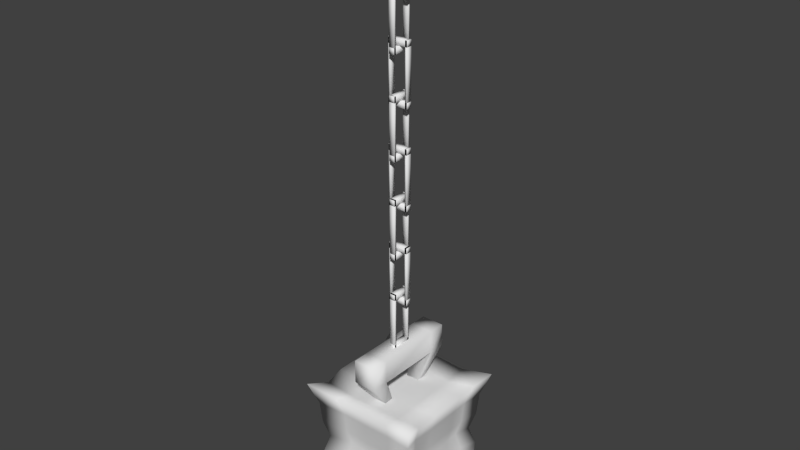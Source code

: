 # Source: Earring.blend  (saved by Blender 2.73.0; exported with 4.5.12 LTS)
import bpy
from mathutils import Matrix  # noqa: F401  (used for matrix-valued properties, if any)

bpy.ops.wm.read_factory_settings(use_empty=True)
scene = bpy.context.scene
scene.name = 'Scene'

# ---- collections
col_collection_1 = bpy.data.collections.new('Collection 1'); scene.collection.children.link(col_collection_1)

# ---- world
world_world = bpy.data.worlds.new('World'); scene.world = world_world
world_world.color = (0.05088, 0.05088, 0.05088)
world_world.use_sun_shadow = False
world_world.sun_shadow_jitter_overblur = 0.0
world_world.cycles.sampling_method = 'MANUAL'
world_world.cycles.sample_map_resolution = 256

# ---- meshes
me_torus_001 = bpy.data.meshes.new('Torus.001')
me_torus_001.from_pydata([(-7.383e-10, 0.0, -0.01689), (0.001689, 0.0, -0.01644), (0.002925, 0.0, -0.0152), (0.003378, 0.0, -0.01351), (0.002925, 0.0, -0.01182), (0.001689, 0.0, -0.01059), (-4.43e-10, 0.0, -0.01013), (-0.001689, 0.0, -0.01059), (-0.002925, 0.0, -0.01182), (-0.003378, 0.0, -0.01351), (-0.002925, 0.0, -0.0152), (-0.001689, 0.0, -0.01644), (-6.394e-10, 0.008445, -0.01463), (0.001689, 0.008219, -0.01424), (0.002925, 0.0076, -0.01316), (0.003378, 0.006756, -0.0117), (0.002925, 0.005911, -0.01024), (0.001689, 0.005293, -0.009168), (-3.836e-10, 0.005067, -0.008776), (-0.001689, 0.005293, -0.009168), (-0.002925, 0.005911, -0.01024), (-0.003378, 0.006756, -0.0117), (-0.002925, 0.0076, -0.01316), (-0.001689, 0.008219, -0.01424), (-3.691e-10, 0.01463, -0.008445), (0.001689, 0.01424, -0.008219), (0.002925, 0.01316, -0.0076), (0.003378, 0.0117, -0.006756), (0.002925, 0.01024, -0.005911), (0.001689, 0.009168, -0.005293), (-2.215e-10, 0.008776, -0.005067), (-0.001689, 0.009168, -0.005293), (-0.002925, 0.01024, -0.005911), (-0.003378, 0.0117, -0.006756), (-0.002925, 0.01316, -0.0076), (-0.001689, 0.01424, -0.008219), (-3.52e-17, 0.01689, -8.054e-10), (0.001689, 0.01644, -1.685e-09), (0.002925, 0.0152, -1.739e-09), (0.003378, 0.01351, -1.356e-09), (0.002925, 0.01182, -1.336e-09), (0.001689, 0.01059, -8.792e-10), (-5.239e-17, 0.01013, -1.208e-09), (-0.001689, 0.01059, -7.315e-10), (-0.002925, 0.01182, -1.08e-09), (-0.003378, 0.01351, -1.06e-09), (-0.002925, 0.0152, -1.483e-09), (-0.001689, 0.01644, -1.537e-09), (3.691e-10, 0.01463, 0.008445), (0.001689, 0.01424, 0.008219), (0.002925, 0.01316, 0.0076), (0.003378, 0.0117, 0.006756), (0.002925, 0.01024, 0.005911), (0.001689, 0.009168, 0.005293), (2.215e-10, 0.008776, 0.005067), (-0.001689, 0.009168, 0.005293), (-0.002925, 0.01024, 0.005911), (-0.003378, 0.0117, 0.006756), (-0.002925, 0.01316, 0.0076), (-0.001689, 0.01424, 0.008219), (6.394e-10, 0.008445, 0.01463), (0.001689, 0.008219, 0.01424), (0.002925, 0.0076, 0.01316), (0.003378, 0.006756, 0.0117), (0.002925, 0.005911, 0.01024), (0.001689, 0.005293, 0.009168), (3.836e-10, 0.005067, 0.008776), (-0.001689, 0.005293, 0.009168), (-0.002925, 0.005911, 0.01024), (-0.003378, 0.006756, 0.0117), (-0.002925, 0.0076, 0.01316), (-0.001689, 0.008219, 0.01424), (6.394e-10, -0.008445, 0.01463), (0.001689, -0.008219, 0.01424), (0.002925, -0.0076, 0.01316), (0.003378, -0.006756, 0.0117), (0.002925, -0.005911, 0.01024), (0.001689, -0.005293, 0.009168), (3.836e-10, -0.005067, 0.008776), (-0.001689, -0.005293, 0.009168), (-0.002925, -0.005911, 0.01024), (-0.003378, -0.006756, 0.0117), (-0.002925, -0.0076, 0.01316), (-0.001689, -0.008219, 0.01424), (3.691e-10, -0.01463, 0.008445), (0.001689, -0.01424, 0.008219), (0.002925, -0.01316, 0.0076), (0.003378, -0.0117, 0.006756), (0.002925, -0.01024, 0.005911), (0.001689, -0.009168, 0.005293), (2.215e-10, -0.008776, 0.005067), (-0.001689, -0.009168, 0.005293), (-0.002925, -0.01024, 0.005911), (-0.003378, -0.0117, 0.006756), (-0.002925, -0.01316, 0.0076), (-0.001689, -0.01424, 0.008219), (-3.52e-17, -0.01689, -8.054e-10), (0.001689, -0.01644, -1.685e-09), (0.002925, -0.0152, -1.739e-09), (0.003378, -0.01351, -1.356e-09), (0.002925, -0.01182, -1.336e-09), (0.001689, -0.01059, -8.792e-10), (-5.239e-17, -0.01013, -1.208e-09), (-0.001689, -0.01059, -7.315e-10), (-0.002925, -0.01182, -1.08e-09), (-0.003378, -0.01351, -1.06e-09), (-0.002925, -0.0152, -1.483e-09), (-0.001689, -0.01644, -1.537e-09), (-3.691e-10, -0.01463, -0.008445), (0.001689, -0.01424, -0.008219), (0.002925, -0.01316, -0.0076), (0.003378, -0.0117, -0.006756), (0.002925, -0.01024, -0.005911), (0.001689, -0.009168, -0.005293), (-2.215e-10, -0.008776, -0.005067), (-0.001689, -0.009168, -0.005293), (-0.002925, -0.01024, -0.005911), (-0.003378, -0.0117, -0.006756), (-0.002925, -0.01316, -0.0076), (-0.001689, -0.01424, -0.008219), (-6.394e-10, -0.008445, -0.01463), (0.001689, -0.008219, -0.01424), (0.002925, -0.0076, -0.01316), (0.003378, -0.006756, -0.0117), (0.002925, -0.005911, -0.01024), (0.001689, -0.005293, -0.009168), (-3.836e-10, -0.005067, -0.008776), (-0.001689, -0.005293, -0.009168), (-0.002925, -0.005911, -0.01024), (-0.003378, -0.006756, -0.0117), (-0.002925, -0.0076, -0.01316), (-0.001689, -0.008219, -0.01424)], [], [(0, 12, 13, 1), (1, 13, 14, 2), (2, 14, 15, 3), (3, 15, 16, 4), (4, 16, 17, 5), (5, 17, 18, 6), (6, 18, 19, 7), (7, 19, 20, 8), (8, 20, 21, 9), (9, 21, 22, 10), (10, 22, 23, 11), (0, 11, 23, 12), (12, 24, 25, 13), (13, 25, 26, 14), (14, 26, 27, 15), (15, 27, 28, 16), (16, 28, 29, 17), (17, 29, 30, 18), (18, 30, 31, 19), (19, 31, 32, 20), (20, 32, 33, 21), (21, 33, 34, 22), (22, 34, 35, 23), (23, 35, 24, 12), (24, 36, 37, 25), (25, 37, 38, 26), (26, 38, 39, 27), (27, 39, 40, 28), (28, 40, 41, 29), (29, 41, 42, 30), (30, 42, 43, 31), (31, 43, 44, 32), (32, 44, 45, 33), (33, 45, 46, 34), (34, 46, 47, 35), (35, 47, 36, 24), (36, 48, 49, 37), (37, 49, 50, 38), (38, 50, 51, 39), (39, 51, 52, 40), (40, 52, 53, 41), (41, 53, 54, 42), (42, 54, 55, 43), (43, 55, 56, 44), (44, 56, 57, 45), (45, 57, 58, 46), (46, 58, 59, 47), (47, 59, 48, 36), (48, 60, 61, 49), (49, 61, 62, 50), (50, 62, 63, 51), (51, 63, 64, 52), (52, 64, 65, 53), (53, 65, 66, 54), (54, 66, 67, 55), (55, 67, 68, 56), (56, 68, 69, 57), (57, 69, 70, 58), (58, 70, 71, 59), (59, 71, 60, 48), (75, 76, 77, 78, 79, 80, 81, 82, 83, 72, 73, 74), (68, 67, 66, 65, 64, 63, 62, 61, 60, 71, 70, 69), (72, 84, 85, 73), (73, 85, 86, 74), (74, 86, 87, 75), (75, 87, 88, 76), (76, 88, 89, 77), (77, 89, 90, 78), (78, 90, 91, 79), (79, 91, 92, 80), (80, 92, 93, 81), (81, 93, 94, 82), (82, 94, 95, 83), (83, 95, 84, 72), (84, 96, 97, 85), (85, 97, 98, 86), (86, 98, 99, 87), (87, 99, 100, 88), (88, 100, 101, 89), (89, 101, 102, 90), (90, 102, 103, 91), (91, 103, 104, 92), (92, 104, 105, 93), (93, 105, 106, 94), (94, 106, 107, 95), (95, 107, 96, 84), (96, 108, 109, 97), (97, 109, 110, 98), (98, 110, 111, 99), (99, 111, 112, 100), (100, 112, 113, 101), (101, 113, 114, 102), (102, 114, 115, 103), (103, 115, 116, 104), (104, 116, 117, 105), (105, 117, 118, 106), (106, 118, 119, 107), (107, 119, 108, 96), (108, 120, 121, 109), (109, 121, 122, 110), (110, 122, 123, 111), (111, 123, 124, 112), (112, 124, 125, 113), (113, 125, 126, 114), (114, 126, 127, 115), (115, 127, 128, 116), (116, 128, 129, 117), (117, 129, 130, 118), (118, 130, 131, 119), (119, 131, 120, 108), (120, 0, 1, 121), (121, 1, 2, 122), (122, 2, 3, 123), (123, 3, 4, 124), (124, 4, 5, 125), (125, 5, 6, 126), (126, 6, 7, 127), (127, 7, 8, 128), (128, 8, 9, 129), (129, 9, 10, 130), (130, 10, 11, 131), (131, 11, 0, 120)])
me_torus_001.polygons.foreach_set('use_smooth', [True] * 122)
_uv = me_torus_001.uv_layers.new(name='UVMap')
_uv.uv.foreach_set('vector', [0.467, 0.1619, 0.4438, 0.3166, 0.432, 0.3134, 0.4546, 0.1628, 0.432, 0.2099, 0.432, 0.3636, 0.4157, 0.3578, 0.4157, 0.2157, 0.4157, 0.2157, 0.4157, 0.3578, 0.3928, 0.3499, 0.3928, 0.2236, 0.3928, 0.2236, 0.3928, 0.3499, 0.3695, 0.342, 0.3695, 0.2315, 0.0915, 0.8256, 0.09548, 0.7159, 0.1154, 0.7209, 0.1118, 0.8192, 0.1118, 0.8192, 0.1154, 0.7209, 0.1399, 0.7242, 0.1365, 0.8183, 0.1365, 0.8183, 0.1399, 0.7242, 0.1625, 0.7248, 0.1589, 0.8231, 0.7143, 0.1106, 0.6968, 0.1991, 0.6721, 0.1981, 0.6915, 0.09928, 0.6915, 0.09928, 0.6721, 0.1981, 0.6503, 0.1937, 0.6726, 0.08078, 0.53, 0.1931, 0.5114, 0.3169, 0.4897, 0.3186, 0.5106, 0.1794, 0.5106, 0.1794, 0.4897, 0.3186, 0.4649, 0.3185, 0.4875, 0.1679, 0.467, 0.1619, 0.4875, 0.1679, 0.4649, 0.3185, 0.4438, 0.3166, 0.4438, 0.3166, 0.467, 0.4648, 0.4546, 0.4576, 0.432, 0.3134, 0.432, 0.3636, 0.3718, 0.4966, 0.36, 0.4809, 0.4157, 0.3578, 0.4157, 0.3578, 0.36, 0.4809, 0.3433, 0.4593, 0.3928, 0.3499, 0.3928, 0.3499, 0.3433, 0.4593, 0.3262, 0.4377, 0.3695, 0.342, 0.09548, 0.7159, 0.1063, 0.6154, 0.1251, 0.631, 0.1154, 0.7209, 0.1154, 0.7209, 0.1251, 0.631, 0.1492, 0.6381, 0.1399, 0.7242, 0.7179, 0.1964, 0.7292, 0.2899, 0.7086, 0.2968, 0.6968, 0.1991, 0.6968, 0.1991, 0.7086, 0.2968, 0.6852, 0.3073, 0.6721, 0.1981, 0.6721, 0.1981, 0.6852, 0.3073, 0.6653, 0.3185, 0.6503, 0.1937, 0.5114, 0.3169, 0.53, 0.4355, 0.5106, 0.452, 0.4897, 0.3186, 0.4897, 0.3186, 0.5106, 0.452, 0.4875, 0.4628, 0.4649, 0.3185, 0.4649, 0.3185, 0.4875, 0.4628, 0.467, 0.4648, 0.4438, 0.3166, 0.5556, 0.9861, 0.5556, 0.8744, 0.5796, 0.8703, 0.5796, 0.979, 0.3718, 0.4966, 0.2674, 0.5735, 0.2635, 0.5519, 0.36, 0.4809, 0.36, 0.4809, 0.2635, 0.5519, 0.2576, 0.5224, 0.3433, 0.4593, 0.3433, 0.4593, 0.2576, 0.5224, 0.2512, 0.493, 0.3262, 0.4377, 0.3262, 0.4377, 0.2512, 0.493, 0.246, 0.4714, 0.3132, 0.4219, 0.1251, 0.631, 0.1384, 0.5735, 0.162, 0.583, 0.1492, 0.6381, 0.7292, 0.2899, 0.7653, 0.3673, 0.7463, 0.3776, 0.7086, 0.2968, 0.7086, 0.2968, 0.7463, 0.3776, 0.7274, 0.3975, 0.6852, 0.3073, 0.6852, 0.3073, 0.7274, 0.3975, 0.7135, 0.4216, 0.6653, 0.3185, 0.53, 0.4355, 0.5809, 0.517, 0.5678, 0.5438, 0.5106, 0.452, 0.5106, 0.452, 0.5678, 0.5438, 0.5494, 0.562, 0.4875, 0.4628, 0.5317, 0.979, 0.5317, 0.8703, 0.5556, 0.8744, 0.5556, 0.9861, 0.5556, 0.8744, 0.5556, 0.7219, 0.5796, 0.7219, 0.5796, 0.8703, 0.5796, 0.8703, 0.5796, 0.7219, 0.5971, 0.7219, 0.5971, 0.8592, 0.2635, 0.5519, 0.1522, 0.5519, 0.1586, 0.5224, 0.2576, 0.5224, 0.2576, 0.5224, 0.1586, 0.5224, 0.1645, 0.493, 0.2512, 0.493, 0.2514, 0.783, 0.2454, 0.6835, 0.2669, 0.6806, 0.2723, 0.7696, 0.2723, 0.7696, 0.2669, 0.6806, 0.2917, 0.6806, 0.2969, 0.7659, 0.2969, 0.7659, 0.2917, 0.6806, 0.313, 0.6837, 0.3184, 0.7728, 0.7463, 0.3776, 0.8, 0.4198, 0.7873, 0.4446, 0.7274, 0.3975, 0.7274, 0.3975, 0.7873, 0.4446, 0.782, 0.4754, 0.7135, 0.4216, 0.5809, 0.517, 0.6503, 0.5398, 0.6459, 0.5694, 0.5678, 0.5438, 0.5142, 0.8592, 0.5142, 0.7219, 0.5317, 0.7219, 0.5317, 0.8703, 0.5317, 0.8703, 0.5317, 0.7219, 0.5556, 0.7219, 0.5556, 0.8744, 0.5556, 0.7219, 0.5556, 0.5694, 0.5796, 0.5735, 0.5796, 0.7219, 0.147, 0.5735, 0.04269, 0.4966, 0.05569, 0.4809, 0.1522, 0.5519, 0.1522, 0.5519, 0.05569, 0.4809, 0.07283, 0.4593, 0.1586, 0.5224, 0.1586, 0.5224, 0.07283, 0.4593, 0.08951, 0.4377, 0.1645, 0.493, 0.2454, 0.6835, 0.2514, 0.5735, 0.2723, 0.582, 0.2669, 0.6806, 0.2669, 0.6806, 0.2723, 0.582, 0.2969, 0.5863, 0.2917, 0.6806, 0.2917, 0.6806, 0.2969, 0.5863, 0.3184, 0.5851, 0.313, 0.6837, 0.2454, 0.8764, 0.2454, 0.7995, 0.2676, 0.787, 0.2676, 0.8729, 0.2676, 0.8729, 0.2676, 0.787, 0.2914, 0.783, 0.2914, 0.8811, 0.3895, 0.7943, 0.3895, 0.7039, 0.4122, 0.6913, 0.4122, 0.793, 0.5142, 0.7219, 0.5142, 0.5846, 0.5317, 0.5735, 0.5317, 0.7219, 0.5317, 0.7219, 0.5317, 0.5735, 0.5556, 0.5694, 0.5556, 0.7219, 0.3184, 0.6166, 0.3308, 0.5893, 0.3523, 0.5735, 0.377, 0.5735, 0.3985, 0.5893, 0.4109, 0.6166, 0.4109, 0.6482, 0.3985, 0.6755, 0.377, 0.6913, 0.3523, 0.6913, 0.3308, 0.6755, 0.3184, 0.6482, 0.38, 0.7071, 0.3895, 0.7345, 0.3895, 0.766, 0.38, 0.7934, 0.3635, 0.8092, 0.3444, 0.8092, 0.3279, 0.7934, 0.3184, 0.766, 0.3184, 0.7345, 0.3279, 0.7071, 0.3444, 0.6913, 0.3635, 0.6913, 0.642, 0.5699, 0.642, 0.7147, 0.6174, 0.7119, 0.6174, 0.5709, 0.6174, 0.5709, 0.6174, 0.7119, 0.5971, 0.6998, 0.5971, 0.5694, 0.0, 0.2157, 0.05569, 0.09262, 0.07283, 0.1142, 0.02333, 0.2236, 0.02333, 0.2236, 0.07283, 0.1142, 0.08951, 0.1358, 0.04619, 0.2315, 0.04619, 0.2315, 0.08951, 0.1358, 0.1013, 0.1515, 0.06246, 0.2373, 0.0915, 0.6166, 0.07618, 0.7093, 0.06698, 0.6965, 0.08164, 0.6077, 0.08164, 0.6077, 0.06698, 0.6965, 0.04751, 0.688, 0.06283, 0.5953, 0.06283, 0.5953, 0.04751, 0.688, 0.02299, 0.6863, 0.0401, 0.5828, 0.0401, 0.5828, 0.02299, 0.6863, 0.0, 0.6918, 0.01955, 0.5735, 0.7538, 0.5218, 0.7166, 0.6387, 0.695, 0.6354, 0.7369, 0.5038, 0.7369, 0.5038, 0.695, 0.6354, 0.6708, 0.6291, 0.716, 0.4868, 0.716, 0.4868, 0.6708, 0.6291, 0.6503, 0.6216, 0.6968, 0.4754, 0.642, 0.7147, 0.6308, 0.8093, 0.6065, 0.8039, 0.6174, 0.7119, 0.04269, 0.07683, 0.147, 0.0, 0.1522, 0.02157, 0.05569, 0.09262, 0.05569, 0.09262, 0.1522, 0.02157, 0.1586, 0.05103, 0.07283, 0.1142, 0.07283, 0.1142, 0.1586, 0.05103, 0.1645, 0.08049, 0.08951, 0.1358, 0.08951, 0.1358, 0.1645, 0.08049, 0.1684, 0.1021, 0.1013, 0.1515, 0.18, 0.8458, 0.18, 0.7758, 0.2039, 0.7717, 0.2039, 0.8387, 0.2039, 0.8387, 0.2039, 0.7717, 0.2279, 0.7758, 0.2279, 0.8458, 0.04751, 0.688, 0.06435, 0.7668, 0.04181, 0.7743, 0.02299, 0.6863, 0.02299, 0.6863, 0.04181, 0.7743, 0.0215, 0.7923, 0.0, 0.6918, 0.7166, 0.6387, 0.7166, 0.7588, 0.695, 0.7704, 0.695, 0.6354, 0.695, 0.6354, 0.695, 0.7704, 0.6708, 0.7751, 0.6708, 0.6291, 0.6708, 0.6291, 0.6708, 0.7751, 0.6503, 0.7716, 0.6503, 0.6216, 0.4698, 1.0, 0.4534, 0.859, 0.4781, 0.8568, 0.494, 0.9941, 0.494, 0.9941, 0.4781, 0.8568, 0.4995, 0.852, 0.5142, 0.9789, 0.1522, 0.02157, 0.2635, 0.02157, 0.2576, 0.05103, 0.1586, 0.05103, 0.1586, 0.05103, 0.2576, 0.05103, 0.2512, 0.08049, 0.1645, 0.08049, 0.1625, 0.787, 0.1625, 0.6802, 0.18, 0.6802, 0.18, 0.7758, 0.18, 0.7758, 0.18, 0.6802, 0.2039, 0.6802, 0.2039, 0.7717, 0.2039, 0.7717, 0.2039, 0.6802, 0.2279, 0.6802, 0.2279, 0.7758, 0.2279, 0.7758, 0.2279, 0.6802, 0.2454, 0.6802, 0.2454, 0.787, 0.04181, 0.7743, 0.0915, 0.8231, 0.07829, 0.8481, 0.0215, 0.7923, 0.7166, 0.7588, 0.7538, 0.8497, 0.7369, 0.8727, 0.695, 0.7704, 0.695, 0.7704, 0.7369, 0.8727, 0.716, 0.8857, 0.6708, 0.7751, 0.4479, 0.995, 0.432, 0.8578, 0.4534, 0.859, 0.4698, 1.0, 0.4534, 0.859, 0.4534, 0.7014, 0.4781, 0.7034, 0.4781, 0.8568, 0.4781, 0.8568, 0.4781, 0.7034, 0.4995, 0.7101, 0.4995, 0.852, 0.2635, 0.02157, 0.36, 0.09262, 0.3433, 0.1142, 0.2576, 0.05103, 0.2576, 0.05103, 0.3433, 0.1142, 0.3262, 0.1358, 0.2512, 0.08049, 0.2512, 0.08049, 0.3262, 0.1358, 0.3132, 0.1515, 0.246, 0.1021, 0.18, 0.6802, 0.18, 0.5846, 0.2039, 0.5887, 0.2039, 0.6802, 0.2039, 0.6802, 0.2039, 0.5887, 0.2279, 0.5846, 0.2279, 0.6802, 0.2279, 0.6802, 0.2279, 0.5846, 0.2454, 0.5735, 0.2454, 0.6802, 0.8, 0.0286, 0.7384, 0.03723, 0.7261, 0.009867, 0.7965, 0.0, 0.6503, 0.05504, 0.5809, 0.09724, 0.5678, 0.07154, 0.6459, 0.02406, 0.6459, 0.02406, 0.5678, 0.07154, 0.5494, 0.05134, 0.6339, 0.0, 0.432, 0.8578, 0.432, 0.7044, 0.4534, 0.7014, 0.4534, 0.859, 0.4534, 0.7014, 0.4698, 0.5694, 0.494, 0.575, 0.4781, 0.7034, 0.4781, 0.7034, 0.494, 0.575, 0.5142, 0.5913, 0.4995, 0.7101, 0.36, 0.09262, 0.4157, 0.2157, 0.3928, 0.2236, 0.3433, 0.1142, 0.3433, 0.1142, 0.3928, 0.2236, 0.3695, 0.2315, 0.3262, 0.1358, 0.3262, 0.1358, 0.3695, 0.2315, 0.352, 0.2373, 0.3132, 0.1515, 0.1154, 0.8995, 0.1118, 0.8192, 0.1365, 0.8183, 0.1399, 0.8951, 0.1399, 0.8951, 0.1365, 0.8183, 0.1589, 0.8231, 0.1625, 0.9034, 0.7562, 0.05503, 0.7143, 0.1106, 0.6915, 0.09928, 0.7384, 0.03723, 0.7384, 0.03723, 0.6915, 0.09928, 0.6726, 0.08078, 0.7261, 0.009867, 0.5809, 0.09724, 0.53, 0.1931, 0.5106, 0.1794, 0.5678, 0.07154, 0.5678, 0.07154, 0.5106, 0.1794, 0.4875, 0.1679, 0.5494, 0.05134, 0.5494, 0.05134, 0.4875, 0.1679, 0.467, 0.1619, 0.5306, 0.04207])
me_torus_001.use_remesh_preserve_volume = False
me_torus_001.use_remesh_preserve_attributes = False
me_torus_001.use_mirror_vertex_groups = False
me_torus_001.update()
me_cube_002 = bpy.data.meshes.new('Cube.002')
me_cube_002.from_pydata([(-0.009734, -0.04917, -0.2832), (-0.009734, 0.03463, -0.2832), (0.009734, 0.03463, -0.2832), (0.009734, -0.04917, -0.2832), (-0.009734, -0.04917, -0.2637), (-0.009734, 0.03463, -0.2637), (0.009734, 0.03463, -0.2637), (0.009734, -0.04917, -0.2637), (-0.009734, -0.03481, -0.2637), (-0.009734, 0.02027, -0.2637), (-0.009734, 0.02027, -0.2832), (-0.009734, -0.03481, -0.2832), (0.009734, 0.02027, -0.2637), (0.009734, -0.03481, -0.2637), (0.009734, -0.03481, -0.2832), (0.009734, 0.02027, -0.2832), (-0.005632, -0.03151, -0.3064), (-0.005632, 0.01697, -0.3064), (0.005632, 0.01697, -0.3064), (0.005632, -0.03151, -0.3064), (-0.005632, 0.008665, -0.3064), (-0.005632, -0.0232, -0.3064), (0.005632, -0.0232, -0.3064), (0.005632, 0.008665, -0.3064), (-0.008009, -0.009975, 0.01518), (-0.008009, -0.009975, 0.01996), (-0.008009, -0.00512, 0.01996), (-0.008009, -0.00512, 0.01518), (0.008676, -0.009975, 0.01518), (0.008676, -0.009975, 0.01996), (0.008676, -0.00512, 0.01996), (0.008676, -0.00512, 0.01518), (-0.008009, -0.009975, 0.06039), (-0.008009, -0.009975, 0.06516), (-0.008009, -0.00512, 0.06516), (-0.008009, -0.00512, 0.06039), (0.008676, -0.009975, 0.06039), (0.008676, -0.009975, 0.06516), (0.008676, -0.00512, 0.06516), (0.008676, -0.00512, 0.06039), (-0.006414, -0.009975, 0.01533), (-0.008008, -0.009975, 0.01533), (-0.008008, -0.00512, 0.01533), (-0.006414, -0.00512, 0.01533), (-0.006414, -0.009975, 0.06537), (-0.008008, -0.009975, 0.06537), (-0.008008, -0.00512, 0.06537), (-0.006414, -0.00512, 0.06537), (0.008667, -0.009975, 0.01514), (0.007074, -0.009975, 0.01514), (0.007074, -0.00512, 0.01514), (0.008667, -0.00512, 0.01514), (0.008667, -0.009975, 0.06518), (0.007074, -0.009975, 0.06518), (0.007074, -0.00512, 0.06518), (0.008667, -0.00512, 0.06518), (-0.008009, -0.009975, -0.06519), (-0.008009, -0.009975, -0.06041), (-0.008009, -0.00512, -0.06041), (-0.008009, -0.00512, -0.06519), (0.008676, -0.009975, -0.06519), (0.008676, -0.009975, -0.06041), (0.008676, -0.00512, -0.06041), (0.008676, -0.00512, -0.06519), (-0.008009, -0.009975, -0.01998), (-0.008009, -0.009975, -0.0152), (-0.008009, -0.00512, -0.0152), (-0.008009, -0.00512, -0.01998), (0.008676, -0.009975, -0.01998), (0.008676, -0.009975, -0.0152), (0.008676, -0.00512, -0.0152), (0.008676, -0.00512, -0.01998), (-0.006414, -0.009975, -0.06503), (-0.008008, -0.009975, -0.06503), (-0.008008, -0.00512, -0.06503), (-0.006414, -0.00512, -0.06503), (-0.006414, -0.009975, -0.01499), (-0.008008, -0.009975, -0.01499), (-0.008008, -0.00512, -0.01499), (-0.006414, -0.00512, -0.01499), (0.008667, -0.009975, -0.06522), (0.007074, -0.009975, -0.06522), (0.007074, -0.00512, -0.06522), (0.008667, -0.00512, -0.06522), (0.008667, -0.009975, -0.01519), (0.007074, -0.009975, -0.01519), (0.007074, -0.00512, -0.01519), (0.008667, -0.00512, -0.01519), (-0.008009, -0.009975, -0.1456), (-0.008009, -0.009975, -0.1408), (-0.008009, -0.00512, -0.1408), (-0.008009, -0.00512, -0.1456), (0.008676, -0.009975, -0.1456), (0.008676, -0.009975, -0.1408), (0.008676, -0.00512, -0.1408), (0.008676, -0.00512, -0.1456), (-0.008009, -0.009975, -0.1003), (-0.008009, -0.009975, -0.09557), (-0.008009, -0.00512, -0.09557), (-0.008009, -0.00512, -0.1003), (0.008676, -0.009975, -0.1003), (0.008676, -0.009975, -0.09557), (0.008676, -0.00512, -0.09557), (0.008676, -0.00512, -0.1003), (-0.006414, -0.009975, -0.1454), (-0.008008, -0.009975, -0.1454), (-0.008008, -0.00512, -0.1454), (-0.006414, -0.00512, -0.1454), (-0.006414, -0.009975, -0.09536), (-0.008008, -0.009975, -0.09536), (-0.008008, -0.00512, -0.09536), (-0.006414, -0.00512, -0.09536), (0.008667, -0.009975, -0.1456), (0.007074, -0.009975, -0.1456), (0.007074, -0.00512, -0.1456), (0.008667, -0.00512, -0.1456), (0.008667, -0.009975, -0.09555), (0.007074, -0.009975, -0.09555), (0.007074, -0.00512, -0.09555), (0.008667, -0.00512, -0.09555), (-0.008009, -0.009975, -0.2259), (-0.008009, -0.009975, -0.2211), (-0.008009, -0.00512, -0.2211), (-0.008009, -0.00512, -0.2259), (0.008676, -0.009975, -0.2259), (0.008676, -0.009975, -0.2211), (0.008676, -0.00512, -0.2211), (0.008676, -0.00512, -0.2259), (-0.008009, -0.009975, -0.1807), (-0.008009, -0.009975, -0.1759), (-0.008009, -0.00512, -0.1759), (-0.008009, -0.00512, -0.1807), (0.008676, -0.009975, -0.1807), (0.008676, -0.009975, -0.1759), (0.008676, -0.00512, -0.1759), (0.008676, -0.00512, -0.1807), (-0.006414, -0.009975, -0.2258), (-0.008008, -0.009975, -0.2258), (-0.008008, -0.00512, -0.2258), (-0.006414, -0.00512, -0.2258), (-0.006414, -0.009975, -0.1757), (-0.008008, -0.009975, -0.1757), (-0.008008, -0.00512, -0.1757), (-0.006414, -0.00512, -0.1757), (0.008667, -0.009975, -0.226), (0.007074, -0.009975, -0.226), (0.007074, -0.00512, -0.226), (0.008667, -0.00512, -0.226), (0.008667, -0.009975, -0.1759), (0.007074, -0.009975, -0.1759), (0.007074, -0.00512, -0.1759), (0.008667, -0.00512, -0.1759), (-0.002428, 0.0007974, -0.02518), (-0.002428, 0.0007974, -0.0204), (0.002428, 0.0007974, -0.0204), (0.002428, 0.0007974, -0.02518), (-0.002428, -0.01589, -0.02518), (-0.002428, -0.01589, -0.0204), (0.002428, -0.01589, -0.0204), (0.002428, -0.01589, -0.02518), (-0.002428, 0.0007974, 0.02003), (-0.002428, 0.0007974, 0.02481), (0.002428, 0.0007974, 0.02481), (0.002428, 0.0007974, 0.02003), (-0.002428, -0.01589, 0.02003), (-0.002428, -0.01589, 0.02481), (0.002428, -0.01589, 0.02481), (0.002428, -0.01589, 0.02003), (-0.002428, -0.0007968, -0.02502), (-0.002428, 0.0007968, -0.02502), (0.002428, 0.0007968, -0.02502), (0.002428, -0.0007968, -0.02502), (-0.002428, -0.0007968, 0.02502), (-0.002428, 0.0007968, 0.02502), (0.002428, 0.0007968, 0.02502), (0.002428, -0.0007968, 0.02502), (-0.002428, -0.01588, -0.02521), (-0.002428, -0.01428, -0.02521), (0.002428, -0.01428, -0.02521), (0.002428, -0.01588, -0.02521), (-0.002428, -0.01588, 0.02483), (-0.002428, -0.01428, 0.02483), (0.002428, -0.01428, 0.02483), (0.002428, -0.01588, 0.02483), (-0.002428, 0.0007974, -0.1055), (-0.002428, 0.0007974, -0.1008), (0.002428, 0.0007974, -0.1008), (0.002428, 0.0007974, -0.1055), (-0.002428, -0.01589, -0.1055), (-0.002428, -0.01589, -0.1008), (0.002428, -0.01589, -0.1008), (0.002428, -0.01589, -0.1055), (-0.002428, 0.0007974, -0.06033), (-0.002428, 0.0007974, -0.05555), (0.002428, 0.0007974, -0.05555), (0.002428, 0.0007974, -0.06033), (-0.002428, -0.01589, -0.06033), (-0.002428, -0.01589, -0.05555), (0.002428, -0.01589, -0.05555), (0.002428, -0.01589, -0.06033), (-0.002428, -0.0007968, -0.1054), (-0.002428, 0.0007968, -0.1054), (0.002428, 0.0007968, -0.1054), (0.002428, -0.0007968, -0.1054), (-0.002428, -0.0007968, -0.05535), (-0.002428, 0.0007968, -0.05535), (0.002428, 0.0007968, -0.05535), (0.002428, -0.0007968, -0.05535), (-0.002428, -0.01588, -0.1056), (-0.002428, -0.01428, -0.1056), (0.002428, -0.01428, -0.1056), (0.002428, -0.01588, -0.1056), (-0.002428, -0.01588, -0.05554), (-0.002428, -0.01428, -0.05554), (0.002428, -0.01428, -0.05554), (0.002428, -0.01588, -0.05554), (-0.002428, 0.0007974, -0.1859), (-0.002428, 0.0007974, -0.1811), (0.002428, 0.0007974, -0.1811), (0.002428, 0.0007974, -0.1859), (-0.002428, -0.01589, -0.1859), (-0.002428, -0.01589, -0.1811), (0.002428, -0.01589, -0.1811), (0.002428, -0.01589, -0.1859), (-0.002428, 0.0007974, -0.1407), (-0.002428, 0.0007974, -0.1359), (0.002428, 0.0007974, -0.1359), (0.002428, 0.0007974, -0.1407), (-0.002428, -0.01589, -0.1407), (-0.002428, -0.01589, -0.1359), (0.002428, -0.01589, -0.1359), (0.002428, -0.01589, -0.1407), (-0.002428, -0.0007968, -0.1858), (-0.002428, 0.0007968, -0.1858), (0.002428, 0.0007968, -0.1858), (0.002428, -0.0007968, -0.1858), (-0.002428, -0.0007968, -0.1357), (-0.002428, 0.0007968, -0.1357), (0.002428, 0.0007968, -0.1357), (0.002428, -0.0007968, -0.1357), (-0.002428, -0.01588, -0.1859), (-0.002428, -0.01428, -0.1859), (0.002428, -0.01428, -0.1859), (0.002428, -0.01588, -0.1859), (-0.002428, -0.01588, -0.1359), (-0.002428, -0.01428, -0.1359), (0.002428, -0.01428, -0.1359), (0.002428, -0.01588, -0.1359), (-0.002428, 0.0007974, -0.2663), (-0.002428, 0.0007974, -0.2615), (0.002428, 0.0007974, -0.2615), (0.002428, 0.0007974, -0.2663), (-0.002428, -0.01589, -0.2663), (-0.002428, -0.01589, -0.2615), (0.002428, -0.01589, -0.2615), (0.002428, -0.01589, -0.2663), (-0.002428, 0.0007974, -0.2211), (-0.002428, 0.0007974, -0.2163), (0.002428, 0.0007974, -0.2163), (0.002428, 0.0007974, -0.2211), (-0.002428, -0.01589, -0.2211), (-0.002428, -0.01589, -0.2163), (0.002428, -0.01589, -0.2163), (0.002428, -0.01589, -0.2211), (-0.002428, -0.0007968, -0.2661), (-0.002428, 0.0007968, -0.2661), (0.002428, 0.0007968, -0.2661), (0.002428, -0.0007968, -0.2661), (-0.002428, -0.0007968, -0.2161), (-0.002428, 0.0007968, -0.2161), (0.002428, 0.0007968, -0.2161), (0.002428, -0.0007968, -0.2161), (-0.002428, -0.01588, -0.2663), (-0.002428, -0.01428, -0.2663), (0.002428, -0.01428, -0.2663), (0.002428, -0.01588, -0.2663), (-0.002428, -0.01588, -0.2163), (-0.002428, -0.01428, -0.2163), (0.002428, -0.01428, -0.2163), (0.002428, -0.01588, -0.2163)], [], [(9, 5, 1, 10), (5, 6, 2, 1), (13, 7, 3, 14), (7, 4, 0, 3), (11, 14, 22, 21), (12, 6, 5, 9), (7, 13, 8, 4), (13, 12, 9, 8), (15, 10, 20, 23), (11, 10, 15, 14), (6, 12, 15, 2), (12, 13, 14, 15), (4, 8, 11, 0), (8, 9, 10, 11), (20, 17, 18, 23), (16, 21, 22, 19), (14, 3, 19, 22), (10, 1, 17, 20), (3, 0, 16, 19), (2, 15, 23, 18), (1, 2, 18, 17), (0, 11, 21, 16), (28, 29, 25, 24), (29, 30, 26, 25), (30, 31, 27, 26), (31, 28, 24, 27), (24, 25, 26, 27), (31, 30, 29, 28), (36, 37, 33, 32), (37, 38, 34, 33), (38, 39, 35, 34), (39, 36, 32, 35), (32, 33, 34, 35), (39, 38, 37, 36), (44, 45, 41, 40), (45, 46, 42, 41), (46, 47, 43, 42), (47, 44, 40, 43), (40, 41, 42, 43), (47, 46, 45, 44), (52, 53, 49, 48), (53, 54, 50, 49), (54, 55, 51, 50), (55, 52, 48, 51), (48, 49, 50, 51), (55, 54, 53, 52), (60, 61, 57, 56), (61, 62, 58, 57), (62, 63, 59, 58), (63, 60, 56, 59), (56, 57, 58, 59), (63, 62, 61, 60), (68, 69, 65, 64), (69, 70, 66, 65), (70, 71, 67, 66), (71, 68, 64, 67), (64, 65, 66, 67), (71, 70, 69, 68), (76, 77, 73, 72), (77, 78, 74, 73), (78, 79, 75, 74), (79, 76, 72, 75), (72, 73, 74, 75), (79, 78, 77, 76), (84, 85, 81, 80), (85, 86, 82, 81), (86, 87, 83, 82), (87, 84, 80, 83), (80, 81, 82, 83), (87, 86, 85, 84), (92, 93, 89, 88), (93, 94, 90, 89), (94, 95, 91, 90), (95, 92, 88, 91), (88, 89, 90, 91), (95, 94, 93, 92), (100, 101, 97, 96), (101, 102, 98, 97), (102, 103, 99, 98), (103, 100, 96, 99), (96, 97, 98, 99), (103, 102, 101, 100), (108, 109, 105, 104), (109, 110, 106, 105), (110, 111, 107, 106), (111, 108, 104, 107), (104, 105, 106, 107), (111, 110, 109, 108), (116, 117, 113, 112), (117, 118, 114, 113), (118, 119, 115, 114), (119, 116, 112, 115), (112, 113, 114, 115), (119, 118, 117, 116), (124, 125, 121, 120), (125, 126, 122, 121), (126, 127, 123, 122), (127, 124, 120, 123), (120, 121, 122, 123), (127, 126, 125, 124), (132, 133, 129, 128), (133, 134, 130, 129), (134, 135, 131, 130), (135, 132, 128, 131), (128, 129, 130, 131), (135, 134, 133, 132), (140, 141, 137, 136), (141, 142, 138, 137), (142, 143, 139, 138), (143, 140, 136, 139), (136, 137, 138, 139), (143, 142, 141, 140), (148, 149, 145, 144), (149, 150, 146, 145), (150, 151, 147, 146), (151, 148, 144, 147), (144, 145, 146, 147), (151, 150, 149, 148), (156, 157, 153, 152), (157, 158, 154, 153), (158, 159, 155, 154), (159, 156, 152, 155), (152, 153, 154, 155), (159, 158, 157, 156), (164, 165, 161, 160), (165, 166, 162, 161), (166, 167, 163, 162), (167, 164, 160, 163), (160, 161, 162, 163), (167, 166, 165, 164), (172, 173, 169, 168), (173, 174, 170, 169), (174, 175, 171, 170), (175, 172, 168, 171), (168, 169, 170, 171), (175, 174, 173, 172), (180, 181, 177, 176), (181, 182, 178, 177), (182, 183, 179, 178), (183, 180, 176, 179), (176, 177, 178, 179), (183, 182, 181, 180), (188, 189, 185, 184), (189, 190, 186, 185), (190, 191, 187, 186), (191, 188, 184, 187), (184, 185, 186, 187), (191, 190, 189, 188), (196, 197, 193, 192), (197, 198, 194, 193), (198, 199, 195, 194), (199, 196, 192, 195), (192, 193, 194, 195), (199, 198, 197, 196), (204, 205, 201, 200), (205, 206, 202, 201), (206, 207, 203, 202), (207, 204, 200, 203), (200, 201, 202, 203), (207, 206, 205, 204), (212, 213, 209, 208), (213, 214, 210, 209), (214, 215, 211, 210), (215, 212, 208, 211), (208, 209, 210, 211), (215, 214, 213, 212), (220, 221, 217, 216), (221, 222, 218, 217), (222, 223, 219, 218), (223, 220, 216, 219), (216, 217, 218, 219), (223, 222, 221, 220), (228, 229, 225, 224), (229, 230, 226, 225), (230, 231, 227, 226), (231, 228, 224, 227), (224, 225, 226, 227), (231, 230, 229, 228), (236, 237, 233, 232), (237, 238, 234, 233), (238, 239, 235, 234), (239, 236, 232, 235), (232, 233, 234, 235), (239, 238, 237, 236), (244, 245, 241, 240), (245, 246, 242, 241), (246, 247, 243, 242), (247, 244, 240, 243), (240, 241, 242, 243), (247, 246, 245, 244), (252, 253, 249, 248), (253, 254, 250, 249), (254, 255, 251, 250), (255, 252, 248, 251), (248, 249, 250, 251), (255, 254, 253, 252), (260, 261, 257, 256), (261, 262, 258, 257), (262, 263, 259, 258), (263, 260, 256, 259), (256, 257, 258, 259), (263, 262, 261, 260), (268, 269, 265, 264), (269, 270, 266, 265), (270, 271, 267, 266), (271, 268, 264, 267), (264, 265, 266, 267), (271, 270, 269, 268), (276, 277, 273, 272), (277, 278, 274, 273), (278, 279, 275, 274), (279, 276, 272, 275), (272, 273, 274, 275), (279, 278, 277, 276)])
me_cube_002.polygons.foreach_set('use_smooth', [True] * 214)
_uv = me_cube_002.uv_layers.new(name='UVMap')
_uv.uv.foreach_set('vector', [0.0, 0.0, 0.0, 0.0, 0.0, 0.0, 0.0, 0.0, 0.0, 0.0, 0.0, 0.0, 0.0, 0.0, 0.0, 0.0, 0.0, 0.0, 0.0, 0.0, 0.0, 0.0, 0.0, 0.0, 0.0, 0.0, 0.0, 0.0, 0.0, 0.0, 0.0, 0.0, 0.0, 0.0, 0.0, 0.0, 0.0, 0.0, 0.0, 0.0, 0.0, 0.0, 0.0, 0.0, 0.0, 0.0, 0.0, 0.0, 0.0, 0.0, 0.0, 0.0, 0.0, 0.0, 0.0, 0.0, 0.0, 0.0, 0.0, 0.0, 0.0, 0.0, 0.0, 0.0, 0.0, 0.0, 0.0, 0.0, 0.0, 0.0, 0.0, 0.0, 0.0, 0.0, 0.0, 0.0, 0.0, 0.0, 0.0, 0.0, 0.0, 0.0, 0.0, 0.0, 0.0, 0.0, 0.0, 0.0, 0.0, 0.0, 0.0, 0.0, 0.0, 0.0, 0.0, 0.0, 0.0, 0.0, 0.0, 0.0, 0.0, 0.0, 0.0, 0.0, 0.0, 0.0, 0.0, 0.0, 0.0, 0.0, 0.0, 0.0, 0.0, 0.0, 0.0, 0.0, 0.0, 0.0, 0.0, 0.0, 0.0, 0.0, 0.0, 0.0, 0.0, 0.0, 0.0, 0.0, 0.0, 0.0, 0.0, 0.0, 0.0, 0.0, 0.0, 0.0, 0.0, 0.0, 0.0, 0.0, 0.0, 0.0, 0.0, 0.0, 0.0, 0.0, 0.0, 0.0, 0.0, 0.0, 0.0, 0.0, 0.0, 0.0, 0.0, 0.0, 0.0, 0.0, 0.0, 0.0, 0.0, 0.0, 0.0, 0.0, 0.0, 0.0, 0.0, 0.0, 0.0, 0.0, 0.0, 0.0, 0.0, 0.0, 0.0, 0.0, 0.7812, 0.3098, 0.7777, 0.3098, 0.7777, 0.1549, 0.7812, 0.1549, 0.5061, 2.15e-08, 0.6155, 0.0, 0.6155, 0.1549, 0.5061, 0.1549, 0.7812, 0.0, 0.7846, 0.0, 0.7846, 0.1549, 0.7812, 0.1549, 0.0, 0.472, 0.1094, 0.472, 0.1094, 0.6269, 3.424e-08, 0.6269, 0.7983, 0.4121, 0.7949, 0.4121, 0.7949, 0.2747, 0.7983, 0.2747, 0.7949, 0.1374, 0.7915, 0.1374, 0.7915, 0.0, 0.7949, 0.0, 0.6155, 0.7819, 0.6121, 0.7819, 0.6121, 0.6269, 0.6155, 0.6269, 0.3967, 0.3098, 0.5061, 0.3098, 0.5061, 0.4648, 0.3967, 0.4648, 0.7846, 0.0, 0.788, 0.0, 0.788, 0.1549, 0.7846, 0.1549, 0.3967, 0.0, 0.5061, 5.374e-09, 0.5061, 0.1549, 0.3967, 0.1549, 0.8, 0.7939, 0.7966, 0.7939, 0.7966, 0.6566, 0.8, 0.6566, 0.7949, 0.4121, 0.7915, 0.4121, 0.7915, 0.2747, 0.7949, 0.2747, 0.1605, 0.944, 0.1723, 0.944, 0.1723, 0.9891, 0.1605, 0.9891, 0.5044, 0.7643, 0.5044, 0.6269, 0.5403, 0.6269, 0.5403, 0.7643, 0.7827, 0.3549, 0.7709, 0.3549, 0.7709, 0.3098, 0.7827, 0.3098, 0.3608, 0.7643, 0.3608, 0.9017, 0.3248, 0.9017, 0.3248, 0.7643, 0.7489, 0.472, 0.7607, 0.472, 0.7607, 0.6094, 0.7489, 0.6094, 0.6115, 0.9017, 0.5998, 0.9017, 0.5998, 0.7643, 0.6115, 0.7643, 0.7607, 0.6115, 0.7724, 0.6115, 0.7724, 0.6566, 0.7607, 0.6566, 0.5762, 0.7643, 0.5762, 0.6269, 0.6121, 0.6269, 0.6121, 0.7643, 0.5521, 0.9918, 0.5403, 0.9918, 0.5403, 0.9467, 0.5521, 0.9467, 0.3248, 0.7643, 0.3248, 0.6269, 0.3608, 0.6269, 0.3608, 0.7643, 0.7724, 0.6094, 0.7607, 0.6094, 0.7607, 0.472, 0.7724, 0.472, 0.239, 0.957, 0.2272, 0.957, 0.2272, 0.8197, 0.239, 0.8197, 0.6155, 0.9368, 0.6121, 0.9368, 0.6121, 0.7819, 0.6155, 0.7819, 1.712e-08, 0.6269, 0.1094, 0.6269, 0.1094, 0.7819, 0.0, 0.7819, 0.7846, 0.1549, 0.788, 0.1549, 0.788, 0.3098, 0.7846, 0.3098, 0.5061, 0.1549, 0.6155, 0.1549, 0.6155, 0.3098, 0.5061, 0.3098, 0.7915, 0.4121, 0.788, 0.4121, 0.788, 0.2747, 0.7915, 0.2747, 0.7896, 0.6094, 0.7862, 0.6094, 0.7862, 0.472, 0.7896, 0.472, 0.7743, 0.3098, 0.7709, 0.3098, 0.7709, 0.1549, 0.7743, 0.1549, 0.1795, 0.6197, 0.2889, 0.6197, 0.2889, 0.7746, 0.1795, 0.7746, 0.7812, 0.1549, 0.7846, 0.1549, 0.7846, 0.3098, 0.7812, 0.3098, 0.3983, 0.472, 0.5077, 0.472, 0.5077, 0.6269, 0.3983, 0.6269, 0.7965, 0.6094, 0.793, 0.6094, 0.793, 0.472, 0.7965, 0.472, 0.793, 0.6094, 0.7896, 0.6094, 0.7896, 0.472, 0.793, 0.472, 0.7709, 0.3549, 0.7827, 0.3549, 0.7827, 0.4, 0.7709, 0.4, 0.3608, 0.7643, 0.3608, 0.6269, 0.3967, 0.6269, 0.3967, 0.7643, 0.7607, 0.8369, 0.7724, 0.8369, 0.7724, 0.882, 0.7607, 0.882, 0.2889, 0.7643, 0.2889, 0.6269, 0.3248, 0.6269, 0.3248, 0.7643, 0.7709, 0.1374, 0.7591, 0.1374, 0.7591, 2.15e-08, 0.7709, 0.0, 0.2631, 0.912, 0.2513, 0.912, 0.2513, 0.7746, 0.2631, 0.7746, 0.7283, 0.944, 0.7401, 0.944, 0.7401, 0.9891, 0.7283, 0.9891, 0.3967, 0.7643, 0.3967, 0.9017, 0.3608, 0.9017, 0.3608, 0.7643, 0.5998, 0.9017, 0.6115, 0.9017, 0.6115, 0.9467, 0.5998, 0.9467, 0.5762, 0.6269, 0.5762, 0.7643, 0.5403, 0.7643, 0.5403, 0.6269, 0.2631, 0.7746, 0.2749, 0.7746, 0.2749, 0.912, 0.2631, 0.912, 0.239, 0.8197, 0.2508, 0.8197, 0.2508, 0.957, 0.239, 0.957, 0.7777, 0.1549, 0.7743, 0.1549, 0.7743, 0.0, 0.7777, 0.0, 0.5061, 0.3098, 0.6155, 0.3098, 0.6155, 0.4648, 0.5061, 0.4648, 0.7743, 0.1549, 0.7777, 0.1549, 0.7777, 0.3098, 0.7743, 0.3098, 0.2889, 0.472, 0.3983, 0.472, 0.3983, 0.6269, 0.2889, 0.6269, 0.7983, 0.1374, 0.7949, 0.1374, 0.7949, 0.0, 0.7983, 0.0, 0.7915, 0.2747, 0.788, 0.2747, 0.788, 0.1374, 0.7915, 0.1374, 0.7709, 0.0, 0.7743, 0.0, 0.7743, 0.1549, 0.7709, 0.1549, 0.2889, 0.6197, 0.1795, 0.6197, 0.1795, 0.4648, 0.2889, 0.4648, 0.7827, 0.6269, 0.7793, 0.6269, 0.7793, 0.472, 0.7827, 0.472, 0.1795, 0.1549, 0.2889, 0.1549, 0.2889, 0.3098, 0.1795, 0.3098, 0.7999, 0.6094, 0.7965, 0.6094, 0.7965, 0.472, 0.7999, 0.472, 0.7949, 0.1374, 0.7983, 0.1374, 0.7983, 0.2747, 0.7949, 0.2747, 0.1487, 0.944, 0.1605, 0.944, 0.1605, 0.9891, 0.1487, 0.9891, 0.4685, 0.7643, 0.4685, 0.9017, 0.4326, 0.9017, 0.4326, 0.7643, 0.7724, 0.7918, 0.7842, 0.7918, 0.7842, 0.8369, 0.7724, 0.8369, 0.5044, 0.7643, 0.5044, 0.9017, 0.4685, 0.9017, 0.4685, 0.7643, 0.2749, 0.7746, 0.2867, 0.7746, 0.2867, 0.912, 0.2749, 0.912, 0.5998, 0.9017, 0.588, 0.9017, 0.588, 0.7643, 0.5998, 0.7643, 0.5403, 0.9017, 0.5521, 0.9017, 0.5521, 0.9467, 0.5403, 0.9467, 0.2889, 0.9017, 0.2889, 0.7643, 0.3248, 0.7643, 0.3248, 0.9017, 0.588, 0.9017, 0.5998, 0.9017, 0.5998, 0.9467, 0.588, 0.9467, 0.4685, 0.6269, 0.4685, 0.7643, 0.4326, 0.7643, 0.4326, 0.6269, 0.7709, 0.4121, 0.7591, 0.4121, 0.7591, 0.2747, 0.7709, 0.2747, 0.7607, 0.8841, 0.7489, 0.8841, 0.7489, 0.7467, 0.7607, 0.7467, 0.7827, 0.472, 0.7862, 0.472, 0.7862, 0.6269, 0.7827, 0.6269, 0.5077, 0.472, 0.6172, 0.472, 0.6172, 0.6269, 0.5077, 0.6269, 0.7724, 0.472, 0.7759, 0.472, 0.7759, 0.6269, 0.7724, 0.6269, 0.1795, 3.224e-08, 0.2889, 0.0, 0.2889, 0.1549, 0.1795, 0.1549, 0.7931, 0.9292, 0.7897, 0.9292, 0.7897, 0.7918, 0.7931, 0.7918, 0.7915, 0.1374, 0.788, 0.1374, 0.788, 0.0, 0.7915, 0.0, 0.7793, 0.6269, 0.7759, 0.6269, 0.7759, 0.472, 0.7793, 0.472, 0.3967, 0.1549, 0.5061, 0.1549, 0.5061, 0.3098, 0.3967, 0.3098, 0.7777, 0.0, 0.7812, 0.0, 0.7812, 0.1549, 0.7777, 0.1549, 0.1795, 0.3098, 0.2889, 0.3098, 0.2889, 0.4648, 0.1795, 0.4648, 0.7966, 0.9292, 0.7931, 0.9292, 0.7931, 0.7918, 0.7966, 0.7918, 0.7949, 0.2747, 0.7915, 0.2747, 0.7915, 0.1374, 0.7949, 0.1374, 0.7607, 0.7918, 0.7724, 0.7918, 0.7724, 0.8369, 0.7607, 0.8369, 0.3967, 0.7643, 0.3967, 0.6269, 0.4326, 0.6269, 0.4326, 0.7643, 0.588, 0.9467, 0.5998, 0.9467, 0.5998, 0.9918, 0.588, 0.9918, 0.4685, 0.7643, 0.4685, 0.6269, 0.5044, 0.6269, 0.5044, 0.7643, 0.7607, 0.7467, 0.7489, 0.7467, 0.7489, 0.6094, 0.7607, 0.6094, 0.5521, 0.9017, 0.5403, 0.9017, 0.5403, 0.7643, 0.5521, 0.7643, 0.5998, 0.9467, 0.6115, 0.9467, 0.6115, 0.9918, 0.5998, 0.9918, 0.3967, 0.9017, 0.3967, 0.7643, 0.4326, 0.7643, 0.4326, 0.9017, 0.7724, 0.8369, 0.7842, 0.8369, 0.7842, 0.882, 0.7724, 0.882, 0.5044, 0.9017, 0.5044, 0.7643, 0.5403, 0.7643, 0.5403, 0.9017, 0.7709, 0.2747, 0.7591, 0.2747, 0.7591, 0.1374, 0.7709, 0.1374, 0.2272, 0.957, 0.2154, 0.957, 0.2154, 0.8197, 0.2272, 0.8197, 0.7386, 0.944, 0.7352, 0.944, 0.7352, 0.472, 0.7386, 0.472, 0.3608, 0.0, 0.3967, 0.0, 0.3967, 0.472, 0.3608, 0.472, 0.1659, 0.472, 0.1693, 0.472, 0.1693, 0.944, 0.1659, 0.944, 0.7249, 0.944, 0.689, 0.944, 0.689, 0.472, 0.7249, 0.472, 0.7848, 0.8841, 0.7882, 0.8841, 0.7882, 0.9292, 0.7848, 0.9292, 0.7882, 0.9292, 0.7916, 0.9292, 0.7916, 0.9743, 0.7882, 0.9743, 0.7352, 0.944, 0.7317, 0.944, 0.7317, 0.472, 0.7352, 0.472, 0.2889, 0.0, 0.3248, 0.0, 0.3248, 0.472, 0.2889, 0.472, 0.1556, 0.472, 0.159, 0.472, 0.159, 0.944, 0.1556, 0.944, 0.689, 0.944, 0.6531, 0.944, 0.6531, 0.472, 0.689, 0.472, 0.7877, 0.8369, 0.7842, 0.8369, 0.7842, 0.7918, 0.7877, 0.7918, 0.7842, 0.8369, 0.7877, 0.8369, 0.7877, 0.882, 0.7842, 0.882, 0.2889, 0.9467, 0.2889, 0.9017, 0.3248, 0.9017, 0.3248, 0.9467, 0.4685, 0.9017, 0.5044, 0.9017, 0.5044, 0.9467, 0.4685, 0.9467, 0.07181, 0.8269, 0.07181, 0.7819, 0.1077, 0.7819, 0.1077, 0.8269, 0.3248, 0.9017, 0.3608, 0.9017, 0.3608, 0.9467, 0.3248, 0.9467, 0.07181, 0.9171, 0.03591, 0.9171, 0.03591, 0.872, 0.07181, 0.872, 0.2513, 0.912, 0.2873, 0.912, 0.2873, 0.957, 0.2513, 0.957, 0.7607, 0.7467, 0.7607, 0.7017, 0.7966, 0.7017, 0.7966, 0.7467, 0.1795, 0.7746, 0.2154, 0.7746, 0.2154, 0.8197, 0.1795, 0.8197, 0.7607, 0.7918, 0.7607, 0.7467, 0.7966, 0.7467, 0.7966, 0.7918, 0.5521, 0.7643, 0.588, 0.7643, 0.588, 0.8094, 0.5521, 0.8094, 0.3608, 0.9918, 0.3608, 0.9467, 0.3967, 0.9467, 0.3967, 0.9918, 0.7848, 0.8841, 0.7848, 0.9292, 0.7489, 0.9292, 0.7489, 0.8841, 0.7454, 0.944, 0.742, 0.944, 0.742, 0.472, 0.7454, 0.472, 0.1077, 0.472, 0.07181, 0.472, 0.07181, 5.374e-09, 0.1077, 0.0, 0.1625, 0.472, 0.1659, 0.472, 0.1659, 0.944, 0.1625, 0.944, 0.6514, 0.472, 0.6155, 0.472, 0.6155, 5.374e-09, 0.6514, 0.0, 0.1757, 0.944, 0.1792, 0.944, 0.1792, 0.9891, 0.1757, 0.9891, 0.7862, 0.6094, 0.7896, 0.6094, 0.7896, 0.6545, 0.7862, 0.6545, 0.7317, 0.944, 0.7283, 0.944, 0.7283, 0.472, 0.7317, 0.472, 0.1436, 0.472, 0.1077, 0.472, 0.1077, 5.374e-09, 0.1436, 0.0, 0.1522, 0.472, 0.1556, 0.472, 0.1556, 0.944, 0.1522, 0.944, 0.6531, 0.944, 0.6172, 0.944, 0.6172, 0.472, 0.6531, 0.472, 0.7861, 0.4, 0.7827, 0.4, 0.7827, 0.3549, 0.7861, 0.3549, 0.7896, 0.6094, 0.793, 0.6094, 0.793, 0.6545, 0.7896, 0.6545, 0.03591, 0.872, 0.03591, 0.8269, 0.07181, 0.8269, 0.07181, 0.872, 0.588, 0.8545, 0.5521, 0.8545, 0.5521, 0.8094, 0.588, 0.8094, 0.03591, 0.8269, 0.03591, 0.872, 0.0, 0.872, 0.0, 0.8269, 0.1795, 0.8197, 0.2154, 0.8197, 0.2154, 0.8648, 0.1795, 0.8648, 0.1077, 0.872, 0.07181, 0.872, 0.07181, 0.8269, 0.1077, 0.8269, 0.3248, 0.9918, 0.2889, 0.9918, 0.2889, 0.9467, 0.3248, 0.9467, 0.7591, 0.4572, 0.7591, 0.4121, 0.795, 0.4121, 0.795, 0.4572, 0.07181, 0.9622, 0.03591, 0.9622, 0.03591, 0.9171, 0.07181, 0.9171, 0.5044, 0.9918, 0.4685, 0.9918, 0.4685, 0.9467, 0.5044, 0.9467, 0.3967, 0.9467, 0.4326, 0.9467, 0.4326, 0.9918, 0.3967, 0.9918, 0.5521, 0.9897, 0.5521, 0.9446, 0.588, 0.9446, 0.588, 0.9897, 0.1453, 0.944, 0.1453, 0.9891, 0.1094, 0.9891, 0.1094, 0.944, 0.7489, 0.944, 0.7454, 0.944, 0.7454, 0.472, 0.7489, 0.472, 0.1795, 0.472, 0.1436, 0.472, 0.1436, 5.374e-09, 0.1795, 0.0, 0.1693, 0.472, 0.1727, 0.472, 0.1727, 0.944, 0.1693, 0.944, 0.1453, 0.944, 0.1094, 0.944, 0.1094, 0.472, 0.1453, 0.472, 0.7827, 0.3098, 0.7861, 0.3098, 0.7861, 0.3549, 0.7827, 0.3549, 0.1723, 0.944, 0.1757, 0.944, 0.1757, 0.9891, 0.1723, 0.9891, 0.742, 0.944, 0.7386, 0.944, 0.7386, 0.472, 0.742, 0.472, 0.07181, 0.472, 0.03591, 0.472, 0.03591, 5.374e-09, 0.07181, 0.0, 0.159, 0.472, 0.1625, 0.472, 0.1625, 0.944, 0.159, 0.944, 0.7232, 0.472, 0.6873, 0.472, 0.6873, 5.374e-09, 0.7232, 0.0, 0.7435, 0.944, 0.7469, 0.944, 0.7469, 0.9891, 0.7435, 0.9891, 0.7848, 0.9292, 0.7882, 0.9292, 0.7882, 0.9743, 0.7848, 0.9743, 0.07181, 0.9171, 0.07181, 0.872, 0.1077, 0.872, 0.1077, 0.9171, 2.14e-09, 0.872, 0.03591, 0.872, 0.03591, 0.9171, 0.0, 0.9171, 8.561e-09, 0.8269, 0.0, 0.7819, 0.03591, 0.7819, 0.03591, 0.8269, 0.1795, 0.8648, 0.2154, 0.8648, 0.2154, 0.9098, 0.1795, 0.9098, 0.588, 0.9446, 0.5521, 0.9446, 0.5521, 0.8995, 0.588, 0.8995, 0.3608, 0.9017, 0.3967, 0.9017, 0.3967, 0.9467, 0.3608, 0.9467, 0.1795, 1.0, 0.1795, 0.9549, 0.2154, 0.9549, 0.2154, 1.0, 0.03591, 0.7819, 0.07181, 0.7819, 0.07181, 0.8269, 0.03591, 0.8269, 0.4326, 0.9918, 0.4326, 0.9467, 0.4685, 0.9467, 0.4685, 0.9918, 0.5521, 0.8545, 0.588, 0.8545, 0.588, 0.8995, 0.5521, 0.8995, 0.689, 0.9891, 0.689, 0.944, 0.7249, 0.944, 0.7249, 0.9891, 0.7848, 0.9292, 0.7848, 0.9743, 0.7489, 0.9743, 0.7489, 0.9292, 0.7283, 0.944, 0.7249, 0.944, 0.7249, 0.472, 0.7283, 0.472, 0.3248, 0.0, 0.3608, 0.0, 0.3608, 0.472, 0.3248, 0.472, 0.1487, 0.472, 0.1522, 0.472, 0.1522, 0.944, 0.1487, 0.944, 0.7591, 0.472, 0.7232, 0.472, 0.7232, 5.374e-09, 0.7591, 0.0, 0.1453, 0.944, 0.1487, 0.944, 0.1487, 0.9891, 0.1453, 0.9891, 0.7249, 0.944, 0.7283, 0.944, 0.7283, 0.9891, 0.7249, 0.9891, 0.1762, 0.944, 0.1727, 0.944, 0.1727, 0.472, 0.1762, 0.472, 0.03591, 0.472, 3.317e-08, 0.472, 0.0, 5.374e-09, 0.03591, 0.0, 0.1453, 0.472, 0.1487, 0.472, 0.1487, 0.944, 0.1453, 0.944, 0.6873, 0.472, 0.6514, 0.472, 0.6514, 5.374e-09, 0.6873, 0.0, 0.6121, 0.9368, 0.6155, 0.9368, 0.6155, 0.9819, 0.6121, 0.9819, 0.7401, 0.944, 0.7435, 0.944, 0.7435, 0.9891, 0.7401, 0.9891, 0.07181, 0.9622, 0.07181, 0.9171, 0.1077, 0.9171, 0.1077, 0.9622, 0.4326, 0.9017, 0.4685, 0.9017, 0.4685, 0.9467, 0.4326, 0.9467, 0.1795, 0.9549, 0.1795, 0.9098, 0.2154, 0.9098, 0.2154, 0.9549, 4.28e-09, 0.9171, 0.03591, 0.9171, 0.03591, 0.9622, 0.0, 0.9622, 0.689, 0.944, 0.689, 0.9891, 0.6531, 0.9891, 0.6531, 0.944, 0.3967, 0.9017, 0.4326, 0.9017, 0.4326, 0.9467, 0.3967, 0.9467, 0.5044, 0.9918, 0.5044, 0.9467, 0.5403, 0.9467, 0.5403, 0.9918, 0.5044, 0.9017, 0.5403, 0.9017, 0.5403, 0.9467, 0.5044, 0.9467, 0.7607, 0.7017, 0.7607, 0.6566, 0.7966, 0.6566, 0.7966, 0.7017, 0.2154, 0.7746, 0.2513, 0.7746, 0.2513, 0.8197, 0.2154, 0.8197, 0.3248, 0.9918, 0.3248, 0.9467, 0.3608, 0.9467, 0.3608, 0.9918, 0.6531, 0.944, 0.6531, 0.9891, 0.6172, 0.9891, 0.6172, 0.944])
me_cube_002.use_remesh_preserve_volume = False
me_cube_002.use_remesh_preserve_attributes = False
me_cube_002.use_mirror_vertex_groups = False
me_cube_002.update()
me_cube_008 = bpy.data.meshes.new('Cube.008')
me_cube_008.from_pydata([(-0.05262, -0.05262, -0.05262), (-0.05262, 0.05262, -0.05262), (0.05262, 0.05262, -0.05262), (0.05262, -0.05262, -0.05262), (-0.05262, -0.05262, 0.05262), (-0.05262, 0.05262, 0.05262), (0.05262, 0.05262, 0.05262), (0.05262, -0.05262, 0.05262), (-0.04927, -0.01642, 0.04927), (-0.04927, 0.01642, 0.04927), (-0.04927, 0.01642, -0.04927), (-0.04927, -0.01642, -0.04927), (0.04927, 0.01642, 0.04927), (0.04927, -0.01642, 0.04927), (0.04927, -0.01642, -0.04927), (0.04927, 0.01642, -0.04927), (-0.0445, -0.0445, -0.01483), (-0.0445, -0.0445, 0.01483), (-0.0445, 0.0445, 0.01483), (-0.0445, 0.0445, -0.01483), (0.0445, 0.0445, 0.01483), (0.0445, 0.0445, -0.01483), (0.0445, -0.0445, 0.01483), (0.0445, -0.0445, -0.01483), (0.04167, 0.01389, 0.01389), (0.04167, 0.01389, -0.01389), (0.04167, -0.01389, 0.01389), (0.04167, -0.01389, -0.01389), (-0.04167, -0.01389, 0.01389), (-0.04167, -0.01389, -0.01389), (-0.04167, 0.01389, 0.01389), (-0.04167, 0.01389, -0.01389), (-0.0404, -0.0404, -9.766e-13), (-0.0404, 0.0404, -9.766e-13), (0.0404, 0.0404, 9.766e-13), (0.0404, -0.0404, 9.766e-13), (0.03782, 0.01261, 9.144e-13), (0.03782, -0.01261, 9.144e-13), (-0.03782, -0.01261, -9.144e-13), (-0.03782, 0.01261, -9.144e-13), (-0.04603, -0.04603, 0.03367), (-0.04603, 0.04603, 0.03367), (0.04603, 0.04603, 0.03367), (0.04603, -0.04603, 0.03367), (0.0431, 0.01437, 0.03164), (0.0431, -0.01437, 0.03164), (-0.0431, -0.01437, 0.03164), (-0.0431, 0.01437, 0.03164), (-0.04361, 0.04361, -0.03362), (0.04361, 0.04361, -0.03362), (0.04361, -0.04361, -0.03362), (0.04083, 0.01361, -0.03169), (0.04083, -0.01361, -0.03169), (-0.04083, -0.01361, -0.03169), (-0.04083, 0.01361, -0.03169), (-0.04361, -0.04361, -0.03362), (-0.04691, -0.0342, -0.04691), (0.04691, -0.0342, 0.04691), (-0.04691, -0.0342, 0.04691), (0.04691, -0.0342, -0.04691), (-0.03967, -0.02929, 0.01322), (-0.03967, -0.02929, -0.01322), (0.03967, -0.02929, 0.01322), (0.03967, -0.02929, -0.01322), (0.03601, -0.02681, 8.705e-13), (-0.03601, -0.02681, -8.705e-13), (0.04102, -0.03021, 0.03006), (-0.04102, -0.03021, 0.03006), (-0.03887, -0.02875, -0.03006), (0.03887, -0.02875, -0.03006), (-0.04809, 0.03429, 0.04809), (0.04809, 0.03429, -0.04809), (-0.04809, 0.03429, -0.04809), (0.04809, 0.03429, 0.04809), (0.04067, 0.02926, 0.01356), (0.04067, 0.02926, -0.01356), (-0.04067, 0.02926, 0.01356), (-0.04067, 0.02926, -0.01356), (-0.03691, 0.02672, -8.924e-13), (0.03691, 0.02672, 8.924e-13), (-0.04206, 0.03021, 0.03082), (0.04206, 0.03021, 0.03082), (0.03985, 0.02871, -0.03082), (-0.03985, 0.02871, -0.03082), (-1.184e-12, 0.04897, 0.04897), (1.184e-12, 0.04897, -0.04896), (-1.184e-12, -0.04896, 0.04897), (1.184e-12, -0.04896, -0.04896), (-1.108e-12, -0.01528, 0.04585), (-1.108e-12, 0.01528, 0.04585), (1.108e-12, -0.01528, -0.04585), (1.108e-12, 0.01528, -0.04585), (-3.337e-13, -0.04141, 0.0138), (3.337e-13, -0.04141, -0.0138), (-3.337e-13, 0.04141, 0.0138), (3.337e-13, 0.04141, -0.0138), (-7.418e-18, 0.03759, 3.38e-07), (-8.926e-18, -0.03759, 3.38e-07), (-7.575e-13, 0.04283, 0.03133), (-7.575e-13, -0.04283, 0.03133), (7.562e-13, -0.04058, -0.03128), (7.562e-13, 0.04058, -0.03128), (1.055e-12, -0.03182, -0.04364), (-1.055e-12, -0.03182, 0.04364), (-1.082e-12, 0.03191, 0.04474), (1.082e-12, 0.03191, -0.04474), (0.02618, 0.04831, 0.04831), (0.02618, -0.04831, -0.04831), (0.02458, -0.01508, -0.04524), (0.02458, 0.01508, -0.04524), (0.02232, -0.04086, 0.01362), (0.02232, -0.04086, -0.01362), (0.02036, -0.03709, 3.982e-07), (0.02304, -0.04226, 0.03092), (0.02189, -0.04004, -0.03087), (0.02346, -0.03139, -0.04306), (0.02402, 0.03148, -0.04415), (0.02618, 0.04831, -0.04831), (0.02618, -0.04831, 0.04831), (0.02458, -0.01508, 0.04524), (0.02458, 0.01508, 0.04524), (0.02232, 0.04086, 0.01362), (0.02232, 0.04086, -0.01362), (0.02036, 0.03709, 3.982e-07), (0.02304, 0.04226, 0.03092), (0.02189, 0.04004, -0.03087), (0.02346, -0.03139, 0.04306), (0.02402, 0.03148, 0.04415), (-0.02612, 0.04723, -0.04723), (-0.02612, -0.04723, 0.04723), (-0.02456, -0.01474, 0.04422), (-0.02456, 0.01474, 0.04422), (-0.02234, 0.03994, 0.01331), (-0.02234, 0.03994, -0.01331), (-0.02043, 0.03625, 4.986e-07), (-0.02305, 0.04131, 0.03022), (-0.02193, 0.03914, -0.03017), (-0.02346, -0.03069, 0.0421), (-0.02401, 0.03078, 0.04316), (-0.02612, 0.04723, 0.04723), (-0.02612, -0.04723, -0.04723), (-0.02456, -0.01474, -0.04422), (-0.02456, 0.01474, -0.04422), (-0.02234, -0.03994, 0.01331), (-0.02234, -0.03994, -0.01331), (-0.02043, -0.03625, 4.986e-07), (-0.02305, -0.04131, 0.03022), (-0.02193, -0.03914, -0.03017), (-0.02346, -0.03069, -0.04209), (-0.02401, 0.03078, -0.04315)], [], [(83, 48, 1, 72), (125, 49, 2, 117), (69, 50, 3, 59), (147, 55, 0, 140), (116, 117, 2, 71), (138, 139, 5, 70), (137, 130, 8, 58), (130, 131, 9, 8), (115, 108, 14, 59), (108, 109, 15, 14), (82, 51, 15, 71), (51, 52, 14, 15), (68, 53, 11, 56), (53, 54, 10, 11), (46, 47, 30, 28), (38, 39, 31, 29), (67, 46, 28, 60), (65, 38, 29, 61), (44, 45, 26, 24), (36, 37, 27, 25), (81, 44, 24, 74), (79, 36, 25, 75), (146, 40, 17, 143), (145, 32, 16, 144), (66, 43, 22, 62), (64, 35, 23, 63), (124, 42, 20, 121), (123, 34, 21, 122), (80, 41, 18, 76), (78, 33, 19, 77), (76, 18, 33, 78), (121, 20, 34, 123), (62, 22, 35, 64), (143, 17, 32, 145), (74, 24, 36, 79), (24, 26, 37, 36), (60, 28, 38, 65), (28, 30, 39, 38), (70, 5, 41, 80), (106, 6, 42, 124), (57, 7, 43, 66), (129, 4, 40, 146), (73, 12, 44, 81), (12, 13, 45, 44), (58, 8, 46, 67), (8, 9, 47, 46), (29, 31, 54, 53), (61, 29, 53, 68), (25, 27, 52, 51), (75, 25, 51, 82), (144, 16, 55, 147), (63, 23, 50, 69), (122, 21, 49, 125), (77, 19, 48, 83), (27, 63, 69, 52), (16, 61, 68, 55), (4, 58, 67, 40), (13, 57, 66, 45), (17, 60, 65, 32), (26, 62, 64, 37), (37, 64, 63, 27), (45, 66, 62, 26), (32, 65, 61, 16), (40, 67, 60, 17), (55, 68, 56, 0), (107, 115, 59, 3), (129, 137, 58, 4), (52, 69, 59, 14), (31, 77, 83, 54), (21, 75, 82, 49), (6, 73, 81, 42), (9, 70, 80, 47), (20, 74, 79, 34), (30, 76, 78, 39), (39, 78, 77, 31), (47, 80, 76, 30), (34, 79, 75, 21), (42, 81, 74, 20), (49, 82, 71, 2), (131, 138, 70, 9), (109, 116, 71, 15), (54, 83, 72, 10), (142, 149, 105, 91), (120, 127, 104, 89), (118, 126, 103, 86), (140, 148, 102, 87), (133, 95, 101, 136), (111, 93, 100, 114), (118, 86, 99, 113), (139, 84, 98, 135), (110, 92, 97, 112), (132, 94, 96, 134), (134, 96, 95, 133), (135, 98, 94, 132), (112, 97, 93, 111), (113, 99, 92, 110), (141, 142, 91, 90), (148, 141, 90, 102), (119, 120, 89, 88), (126, 119, 88, 103), (127, 106, 84, 104), (149, 128, 85, 105), (114, 100, 87, 107), (136, 101, 85, 128), (50, 114, 107, 3), (73, 6, 106, 127), (57, 13, 119, 126), (13, 12, 120, 119), (43, 113, 110, 22), (35, 112, 111, 23), (22, 110, 112, 35), (7, 118, 113, 43), (23, 111, 114, 50), (7, 57, 126, 118), (12, 73, 127, 120), (91, 105, 116, 109), (87, 102, 115, 107), (95, 122, 125, 101), (84, 106, 124, 98), (94, 121, 123, 96), (96, 123, 122, 95), (98, 124, 121, 94), (90, 91, 109, 108), (102, 90, 108, 115), (105, 85, 117, 116), (101, 125, 117, 85), (48, 136, 128, 1), (72, 1, 128, 149), (56, 11, 141, 148), (11, 10, 142, 141), (41, 135, 132, 18), (33, 134, 133, 19), (18, 132, 134, 33), (5, 139, 135, 41), (19, 133, 136, 48), (0, 56, 148, 140), (10, 72, 149, 142), (89, 104, 138, 131), (86, 103, 137, 129), (93, 144, 147, 100), (86, 129, 146, 99), (92, 143, 145, 97), (97, 145, 144, 93), (99, 146, 143, 92), (88, 89, 131, 130), (103, 88, 130, 137), (104, 84, 139, 138), (100, 147, 140, 87)])
me_cube_008.polygons.foreach_set('use_smooth', [True] * 148)
_uv = me_cube_008.uv_layers.new(name='UVMap')
_uv.uv.foreach_set('vector', [0.6605, 0.8872, 0.653, 0.9576, 0.6, 0.9996, 0.6124, 0.913, 0.2381, 0.6458, 0.2459, 0.5427, 0.3, 0.4999, 0.2878, 0.6255, 0.5374, 0.6144, 0.547, 0.5435, 0.6, 0.4999, 0.5844, 0.5878, 0.6639, 0.354, 0.6541, 0.457, 0.6, 0.4999, 0.6153, 0.374, 0.5397, 0.364, 0.5877, 0.3742, 0.6, 0.4999, 0.5477, 0.4783, 0.2184, 0.1038, 0.2244, 0.02566, 0.3, 0.0, 0.2871, 0.08709, 0.2169, 0.3957, 0.22, 0.32, 0.2904, 0.3279, 0.2837, 0.4124, 0.22, 0.32, 0.22, 0.18, 0.2904, 0.1719, 0.2904, 0.3279, 0.3605, 0.3613, 0.407, 0.3667, 0.4032, 0.4839, 0.3525, 0.4727, 0.407, 0.3667, 0.493, 0.3667, 0.4968, 0.4839, 0.4032, 0.4839, 0.5395, 0.8872, 0.5418, 0.8154, 0.5909, 0.828, 0.5876, 0.913, 0.5418, 0.8154, 0.5418, 0.6862, 0.5909, 0.672, 0.5909, 0.828, 0.6626, 0.6144, 0.6582, 0.6862, 0.6091, 0.672, 0.6156, 0.5878, 0.6582, 0.6862, 0.6582, 0.8154, 0.6091, 0.828, 0.6091, 0.672, 0.8388, 0.6826, 0.8388, 0.819, 0.7881, 0.8168, 0.7881, 0.6849, 0.7481, 0.6913, 0.7481, 0.811, 0.709, 0.8167, 0.709, 0.6848, 0.8341, 0.6075, 0.8388, 0.6826, 0.7881, 0.6849, 0.7859, 0.6119, 0.7478, 0.624, 0.7481, 0.6913, 0.709, 0.6848, 0.7106, 0.6119, 0.3612, 0.819, 0.3612, 0.6826, 0.4119, 0.6849, 0.4119, 0.8168, 0.4519, 0.811, 0.4519, 0.6913, 0.491, 0.6848, 0.491, 0.8167, 0.3637, 0.8943, 0.3612, 0.819, 0.4119, 0.8168, 0.413, 0.8899, 0.4521, 0.8781, 0.4519, 0.811, 0.491, 0.8167, 0.4902, 0.8898, 0.836, 0.3594, 0.8459, 0.4685, 0.7922, 0.4613, 0.7878, 0.356, 0.7498, 0.3469, 0.7499, 0.4418, 0.7076, 0.4613, 0.7119, 0.356, 0.3659, 0.6075, 0.3551, 0.532, 0.4089, 0.5393, 0.4141, 0.6119, 0.4522, 0.624, 0.4516, 0.5591, 0.4934, 0.5392, 0.4894, 0.6119, 0.06198, 0.6403, 0.05408, 0.5312, 0.1078, 0.5384, 0.1113, 0.6438, 0.1501, 0.6531, 0.1501, 0.5579, 0.1924, 0.5384, 0.1889, 0.6438, 0.8363, 0.8943, 0.845, 0.9691, 0.7911, 0.962, 0.787, 0.8899, 0.7479, 0.8781, 0.7484, 0.9428, 0.7066, 0.9619, 0.7098, 0.8898, 0.787, 0.8899, 0.7911, 0.962, 0.7484, 0.9428, 0.7479, 0.8781, 0.1113, 0.6438, 0.1078, 0.5384, 0.1501, 0.5579, 0.1501, 0.6531, 0.4141, 0.6119, 0.4089, 0.5393, 0.4516, 0.5591, 0.4522, 0.624, 0.7878, 0.356, 0.7922, 0.4613, 0.7499, 0.4418, 0.7498, 0.3469, 0.413, 0.8899, 0.4119, 0.8168, 0.4519, 0.811, 0.4521, 0.8781, 0.4119, 0.8168, 0.4119, 0.6849, 0.4519, 0.6913, 0.4519, 0.811, 0.7859, 0.6119, 0.7881, 0.6849, 0.7481, 0.6913, 0.7478, 0.624, 0.7881, 0.6849, 0.7881, 0.8168, 0.7481, 0.811, 0.7481, 0.6913, 0.8862, 0.9133, 0.8997, 1.0, 0.845, 0.9691, 0.8363, 0.8943, 0.01233, 0.6255, 3.576e-08, 0.4999, 0.05408, 0.5312, 0.06198, 0.6403, 0.3173, 0.5882, 0.3003, 0.5002, 0.3551, 0.532, 0.3659, 0.6075, 0.8846, 0.374, 0.9, 0.4999, 0.8459, 0.4685, 0.836, 0.3594, 0.3138, 0.9133, 0.3102, 0.8284, 0.3612, 0.819, 0.3637, 0.8943, 0.3102, 0.8284, 0.3102, 0.6724, 0.3612, 0.6826, 0.3612, 0.819, 0.8827, 0.5882, 0.8898, 0.6724, 0.8388, 0.6826, 0.8341, 0.6075, 0.8898, 0.6724, 0.8898, 0.8284, 0.8388, 0.819, 0.8388, 0.6826, 0.709, 0.6848, 0.709, 0.8167, 0.6582, 0.8154, 0.6582, 0.6862, 0.7106, 0.6119, 0.709, 0.6848, 0.6582, 0.6862, 0.6626, 0.6144, 0.491, 0.8167, 0.491, 0.6848, 0.5418, 0.6862, 0.5418, 0.8154, 0.4902, 0.8898, 0.491, 0.8167, 0.5418, 0.8154, 0.5395, 0.8872, 0.7119, 0.356, 0.7076, 0.4613, 0.6541, 0.457, 0.6639, 0.354, 0.4894, 0.6119, 0.4934, 0.5392, 0.547, 0.5435, 0.5374, 0.6144, 0.1889, 0.6438, 0.1924, 0.5384, 0.2459, 0.5427, 0.2381, 0.6458, 0.7098, 0.8898, 0.7066, 0.9619, 0.653, 0.9576, 0.6605, 0.8872, 0.491, 0.6848, 0.4894, 0.6119, 0.5374, 0.6144, 0.5418, 0.6862, 0.7066, 0.5392, 0.7106, 0.6119, 0.6626, 0.6144, 0.653, 0.5435, 0.8997, 0.5002, 0.8827, 0.5882, 0.8341, 0.6075, 0.845, 0.532, 0.3102, 0.6724, 0.3173, 0.5882, 0.3659, 0.6075, 0.3612, 0.6826, 0.7911, 0.5393, 0.7859, 0.6119, 0.7478, 0.624, 0.7484, 0.5591, 0.4119, 0.6849, 0.4141, 0.6119, 0.4522, 0.624, 0.4519, 0.6913, 0.4519, 0.6913, 0.4522, 0.624, 0.4894, 0.6119, 0.491, 0.6848, 0.3612, 0.6826, 0.3659, 0.6075, 0.4141, 0.6119, 0.4119, 0.6849, 0.7484, 0.5591, 0.7478, 0.624, 0.7106, 0.6119, 0.7066, 0.5392, 0.845, 0.532, 0.8341, 0.6075, 0.7859, 0.6119, 0.7911, 0.5393, 0.653, 0.5435, 0.6626, 0.6144, 0.6156, 0.5878, 0.6, 0.4999, 0.3123, 0.3742, 0.3605, 0.3613, 0.3525, 0.4727, 0.3, 0.4999, 0.2244, 0.4742, 0.2169, 0.3957, 0.2837, 0.4124, 0.3, 0.4999, 0.5418, 0.6862, 0.5374, 0.6144, 0.5844, 0.5878, 0.5909, 0.672, 0.709, 0.8167, 0.7098, 0.8898, 0.6605, 0.8872, 0.6582, 0.8154, 0.4934, 0.9619, 0.4902, 0.8898, 0.5395, 0.8872, 0.547, 0.9576, 0.3003, 1.0, 0.3138, 0.9133, 0.3637, 0.8943, 0.3551, 0.9691, 0.8898, 0.8284, 0.8862, 0.9133, 0.8363, 0.8943, 0.8388, 0.819, 0.4089, 0.962, 0.413, 0.8899, 0.4521, 0.8781, 0.4516, 0.9428, 0.7881, 0.8168, 0.787, 0.8899, 0.7479, 0.8781, 0.7481, 0.811, 0.7481, 0.811, 0.7479, 0.8781, 0.7098, 0.8898, 0.709, 0.8167, 0.8388, 0.819, 0.8363, 0.8943, 0.787, 0.8899, 0.7881, 0.8168, 0.4516, 0.9428, 0.4521, 0.8781, 0.4902, 0.8898, 0.4934, 0.9619, 0.3551, 0.9691, 0.3637, 0.8943, 0.413, 0.8899, 0.4089, 0.962, 0.547, 0.9576, 0.5395, 0.8872, 0.5876, 0.913, 0.6, 0.9996, 0.22, 0.18, 0.2184, 0.1038, 0.2871, 0.08709, 0.2904, 0.1719, 0.493, 0.3667, 0.5397, 0.364, 0.5477, 0.4783, 0.4968, 0.4839, 0.6582, 0.8154, 0.6605, 0.8872, 0.6124, 0.913, 0.6091, 0.828, 0.492, 0.1333, 0.5377, 0.1359, 0.5409, 0.2499, 0.4935, 0.2499, 0.07994, 0.1784, 0.08154, 0.1005, 0.15, 0.09843, 0.15, 0.1774, 0.07539, 0.4794, 0.08315, 0.3991, 0.15, 0.4011, 0.15, 0.4825, 0.3154, 0.1259, 0.3625, 0.1385, 0.3593, 0.2499, 0.3104, 0.2499, 0.1881, 0.8559, 0.1894, 0.7498, 0.2393, 0.7498, 0.2361, 0.8539, 0.7111, 0.1439, 0.7106, 0.2499, 0.6607, 0.2499, 0.6619, 0.146, 0.8877, 0.1256, 0.8895, 0.2499, 0.8392, 0.2499, 0.838, 0.1405, 0.01543, 0.8738, 0.01047, 0.7498, 0.06078, 0.7498, 0.06397, 0.8592, 0.7887, 0.1439, 0.7892, 0.2499, 0.7499, 0.2499, 0.7499, 0.1532, 0.1122, 0.8559, 0.1108, 0.7498, 0.1501, 0.7498, 0.1502, 0.8468, 0.1502, 0.8468, 0.1501, 0.7498, 0.1894, 0.7498, 0.1881, 0.8559, 0.06397, 0.8592, 0.06078, 0.7498, 0.1108, 0.7498, 0.1122, 0.8559, 0.7499, 0.1532, 0.7499, 0.2499, 0.7106, 0.2499, 0.7111, 0.1439, 0.838, 0.1405, 0.8392, 0.2499, 0.7892, 0.2499, 0.7887, 0.1439, 0.408, 0.1333, 0.492, 0.1333, 0.4935, 0.2499, 0.4064, 0.2499, 0.3625, 0.1385, 0.408, 0.1333, 0.4064, 0.2499, 0.3593, 0.2499, 0.07994, 0.3216, 0.07994, 0.1784, 0.15, 0.1774, 0.15, 0.3225, 0.08315, 0.3991, 0.07994, 0.3216, 0.15, 0.3225, 0.15, 0.4011, 0.08154, 0.1005, 0.07539, 0.02049, 0.15, 0.0174, 0.15, 0.09843, 0.5377, 0.1359, 0.5846, 0.1259, 0.5896, 0.2499, 0.5409, 0.2499, 0.6619, 0.146, 0.6607, 0.2499, 0.6104, 0.2499, 0.6122, 0.1256, 0.2361, 0.8539, 0.2393, 0.7498, 0.2896, 0.7498, 0.2847, 0.8738, 0.6541, 0.0428, 0.6619, 0.146, 0.6122, 0.1256, 0.6, 5.959e-08, 0.01294, 0.08709, 3.576e-08, 5.959e-08, 0.07539, 0.02049, 0.08154, 0.1005, 0.01631, 0.4124, 0.009557, 0.3279, 0.07994, 0.3216, 0.08315, 0.3991, 0.009557, 0.3279, 0.009557, 0.1719, 0.07994, 0.1784, 0.07994, 0.3216, 0.8459, 0.03133, 0.838, 0.1405, 0.7887, 0.1439, 0.7922, 0.03856, 0.7499, 0.05806, 0.7499, 0.1532, 0.7111, 0.1439, 0.7076, 0.03856, 0.7922, 0.03856, 0.7887, 0.1439, 0.7499, 0.1532, 0.7499, 0.05806, 0.9, 0.0, 0.8877, 0.1256, 0.838, 0.1405, 0.8459, 0.03133, 0.7076, 0.03856, 0.7111, 0.1439, 0.6619, 0.146, 0.6541, 0.0428, 0.0, 0.4999, 0.01631, 0.4124, 0.08315, 0.3991, 0.07539, 0.4794, 0.009557, 0.1719, 0.01294, 0.08709, 0.08154, 0.1005, 0.07994, 0.1784, 0.4935, 0.2499, 0.5409, 0.2499, 0.5397, 0.364, 0.493, 0.3667, 0.3104, 0.2499, 0.3593, 0.2499, 0.3605, 0.3613, 0.3123, 0.3742, 0.1894, 0.7498, 0.1889, 0.6438, 0.2381, 0.6458, 0.2393, 0.7498, 0.01047, 0.7498, 0.01233, 0.6255, 0.06198, 0.6403, 0.06078, 0.7498, 0.1108, 0.7498, 0.1113, 0.6438, 0.1501, 0.6531, 0.1501, 0.7498, 0.1501, 0.7498, 0.1501, 0.6531, 0.1889, 0.6438, 0.1894, 0.7498, 0.06078, 0.7498, 0.06198, 0.6403, 0.1113, 0.6438, 0.1108, 0.7498, 0.4064, 0.2499, 0.4935, 0.2499, 0.493, 0.3667, 0.407, 0.3667, 0.3593, 0.2499, 0.4064, 0.2499, 0.407, 0.3667, 0.3605, 0.3613, 0.5409, 0.2499, 0.5896, 0.2499, 0.5877, 0.3742, 0.5397, 0.364, 0.2393, 0.7498, 0.2381, 0.6458, 0.2878, 0.6255, 0.2896, 0.7498, 0.2459, 0.9569, 0.2361, 0.8539, 0.2847, 0.8738, 0.3, 0.9997, 0.5477, 0.02155, 0.6, 0.0, 0.5846, 0.1259, 0.5377, 0.1359, 0.3525, 0.02716, 0.4032, 0.01592, 0.408, 0.1333, 0.3625, 0.1385, 0.4032, 0.01592, 0.4968, 0.01592, 0.492, 0.1333, 0.408, 0.1333, 0.05408, 0.9684, 0.06397, 0.8592, 0.1122, 0.8559, 0.1078, 0.9611, 0.1501, 0.9416, 0.1502, 0.8468, 0.1881, 0.8559, 0.1924, 0.9611, 0.1078, 0.9611, 0.1122, 0.8559, 0.1502, 0.8468, 0.1501, 0.9416, 0.0, 0.9997, 0.01543, 0.8738, 0.06397, 0.8592, 0.05408, 0.9684, 0.1924, 0.9611, 0.1881, 0.8559, 0.2361, 0.8539, 0.2459, 0.9569, 0.3, 2.235e-07, 0.3525, 0.02716, 0.3625, 0.1385, 0.3154, 0.1259, 0.4968, 0.01592, 0.5477, 0.02155, 0.5377, 0.1359, 0.492, 0.1333, 0.15, 0.1774, 0.15, 0.09843, 0.2184, 0.1038, 0.22, 0.18, 0.15, 0.4825, 0.15, 0.4011, 0.2169, 0.3957, 0.2244, 0.4742, 0.7106, 0.2499, 0.7119, 0.356, 0.6639, 0.354, 0.6607, 0.2499, 0.8895, 0.2499, 0.8846, 0.374, 0.836, 0.3594, 0.8392, 0.2499, 0.7892, 0.2499, 0.7878, 0.356, 0.7498, 0.3469, 0.7499, 0.2499, 0.7499, 0.2499, 0.7498, 0.3469, 0.7119, 0.356, 0.7106, 0.2499, 0.8392, 0.2499, 0.836, 0.3594, 0.7878, 0.356, 0.7892, 0.2499, 0.15, 0.3225, 0.15, 0.1774, 0.22, 0.18, 0.22, 0.32, 0.15, 0.4011, 0.15, 0.3225, 0.22, 0.32, 0.2169, 0.3957, 0.15, 0.09843, 0.15, 0.0174, 0.2244, 0.02566, 0.2184, 0.1038, 0.6607, 0.2499, 0.6639, 0.354, 0.6153, 0.374, 0.6104, 0.2499])
me_cube_008.use_remesh_preserve_volume = False
me_cube_008.use_remesh_preserve_attributes = False
me_cube_008.use_mirror_vertex_groups = False
me_cube_008.update()

# ---- objects
ob_earring = bpy.data.objects.new('Earring', me_torus_001)
ob_earringchain = bpy.data.objects.new('EarringChain', me_cube_002)
ob_ruby = bpy.data.objects.new('Ruby', me_cube_008)

# ---- transforms, parenting, visibility, modifiers, constraints
ob_earring.location = (0.0, 0.0, 0.4712)
ob_earring.lineart.crease_threshold = 0.0
ob_earringchain.parent = ob_earring
ob_earringchain.matrix_parent_inverse = Matrix(((1.0, 0.0, 0.0, 0.0), (0.0, 1.0, 0.0, 0.0), (0.0, 0.0, 1.0, -0.4712), (0.0, 0.0, 0.0, 1.0)))
ob_earringchain.location = (0.001458, 0.00798, 0.4016)
ob_earringchain.lineart.crease_threshold = 0.0
ob_ruby.parent = ob_earring
ob_ruby.matrix_parent_inverse = Matrix(((1.0, 0.0, 0.0, 0.0), (0.0, 1.0, 0.0, 0.0), (0.0, 0.0, 1.0, -0.4712), (0.0, 0.0, 0.0, 1.0)))
ob_ruby.location = (0.001458, 0.001113, 0.05001)
ob_ruby.lineart.crease_threshold = 0.0

# ---- collection membership
col_collection_1.objects.link(ob_earring)
col_collection_1.objects.link(ob_earringchain)
col_collection_1.objects.link(ob_ruby)

# ---- scene / render settings (as saved in the file)
scene.frame_start = 1; scene.frame_end = 250; scene.frame_set(1)
scene.render.engine = 'BLENDER_EEVEE_NEXT'
scene.render.resolution_percentage = 50
scene.render.dither_intensity = 0.0
scene.cycles.use_denoising = False
scene.cycles.samples = 10
scene.cycles.sampling_pattern = 'TABULATED_SOBOL'
scene.cycles.light_sampling_threshold = 0.0
scene.cycles.use_adaptive_sampling = False
scene.cycles.use_light_tree = False
scene.cycles.blur_glossy = 0.0
scene.cycles.pixel_filter_type = 'GAUSSIAN'
scene.cycles.sample_clamp_indirect = 0.0
scene.view_settings.view_transform = 'Standard'
bpy.context.view_layer.update()

# ---- added for rendering (the .blend has no active camera and no usable light): camera, sun
cam_auto = bpy.data.cameras.new('AutoCamera')
cam_auto.lens = 50.0
cam_auto.sensor_width = 36.0
cam_auto.clip_end = 1000.0
ob_auto_camera = bpy.data.objects.new('AutoCamera', cam_auto)
scene.collection.objects.link(ob_auto_camera)
ob_auto_camera.location = (0.473864, -0.565775, 0.61951)
ob_auto_camera.rotation_euler = (1.09748, -7.21219e-08, 0.694738)
scene.camera = ob_auto_camera
light_auto_sun = bpy.data.lights.new('AutoSun', 'SUN')
light_auto_sun.energy = 3.0
light_auto_sun.angle = 0.0523599
ob_auto_sun = bpy.data.objects.new('AutoSun', light_auto_sun)
scene.collection.objects.link(ob_auto_sun)
ob_auto_sun.rotation_euler = (0.872665, 0.174533, 0.523599)
bpy.context.view_layer.update()

